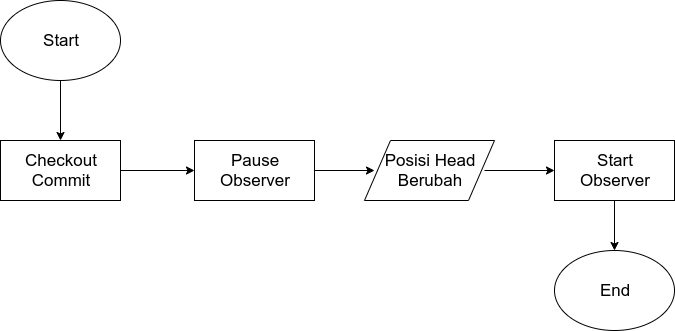

The diagram above was exported from draw.io. Its source (the exported page's mxGraphModel, read from the mxfile embedded in the PNG):
<mxGraphModel dx="760" dy="1505" grid="1" gridSize="10" guides="1" tooltips="1" connect="1" arrows="1" fold="1" page="1" pageScale="1" pageWidth="850" pageHeight="1100" math="0" shadow="0">
  <root>
    <mxCell id="0" />
    <mxCell id="1" parent="0" />
    <mxCell id="jNTlaKbcBUSIcUTkO2t5-21" value="" style="shape=parallelogram;perimeter=parallelogramPerimeter;whiteSpace=wrap;html=1;fontSize=17;" vertex="1" parent="1">
      <mxGeometry x="590" y="30" width="130" height="60" as="geometry" />
    </mxCell>
    <mxCell id="jNTlaKbcBUSIcUTkO2t5-15" style="edgeStyle=orthogonalEdgeStyle;rounded=0;orthogonalLoop=1;jettySize=auto;html=1;exitX=0.5;exitY=1;exitDx=0;exitDy=0;entryX=0.5;entryY=0;entryDx=0;entryDy=0;fontSize=17;" edge="1" parent="1" source="jNTlaKbcBUSIcUTkO2t5-1" target="jNTlaKbcBUSIcUTkO2t5-3">
      <mxGeometry relative="1" as="geometry" />
    </mxCell>
    <mxCell id="jNTlaKbcBUSIcUTkO2t5-1" value="" style="ellipse;whiteSpace=wrap;html=1;" vertex="1" parent="1">
      <mxGeometry x="226" y="-110" width="120" height="80" as="geometry" />
    </mxCell>
    <mxCell id="jNTlaKbcBUSIcUTkO2t5-2" value="Start" style="text;html=1;strokeColor=none;fillColor=none;align=center;verticalAlign=middle;whiteSpace=wrap;rounded=0;fontSize=17;" vertex="1" parent="1">
      <mxGeometry x="251" y="-90" width="70" height="40" as="geometry" />
    </mxCell>
    <mxCell id="jNTlaKbcBUSIcUTkO2t5-16" style="edgeStyle=orthogonalEdgeStyle;rounded=0;orthogonalLoop=1;jettySize=auto;html=1;exitX=1;exitY=0.5;exitDx=0;exitDy=0;entryX=0;entryY=0.5;entryDx=0;entryDy=0;fontSize=17;" edge="1" parent="1" source="jNTlaKbcBUSIcUTkO2t5-3" target="jNTlaKbcBUSIcUTkO2t5-6">
      <mxGeometry relative="1" as="geometry" />
    </mxCell>
    <mxCell id="jNTlaKbcBUSIcUTkO2t5-3" value="" style="rounded=0;whiteSpace=wrap;html=1;fontSize=17;" vertex="1" parent="1">
      <mxGeometry x="226" y="30" width="120" height="60" as="geometry" />
    </mxCell>
    <mxCell id="jNTlaKbcBUSIcUTkO2t5-4" value="Checkout Commit" style="text;html=1;strokeColor=none;fillColor=none;align=center;verticalAlign=middle;whiteSpace=wrap;rounded=0;fontSize=17;" vertex="1" parent="1">
      <mxGeometry x="266" y="50" width="40" height="20" as="geometry" />
    </mxCell>
    <mxCell id="jNTlaKbcBUSIcUTkO2t5-17" style="edgeStyle=orthogonalEdgeStyle;rounded=0;orthogonalLoop=1;jettySize=auto;html=1;exitX=1;exitY=0.5;exitDx=0;exitDy=0;entryX=0;entryY=0.5;entryDx=0;entryDy=0;fontSize=17;" edge="1" parent="1" source="jNTlaKbcBUSIcUTkO2t5-6" target="jNTlaKbcBUSIcUTkO2t5-9">
      <mxGeometry relative="1" as="geometry" />
    </mxCell>
    <mxCell id="jNTlaKbcBUSIcUTkO2t5-6" value="" style="rounded=0;whiteSpace=wrap;html=1;fontSize=17;" vertex="1" parent="1">
      <mxGeometry x="420" y="30" width="120" height="60" as="geometry" />
    </mxCell>
    <mxCell id="jNTlaKbcBUSIcUTkO2t5-7" value="Pause Observer" style="text;html=1;strokeColor=none;fillColor=none;align=center;verticalAlign=middle;whiteSpace=wrap;rounded=0;fontSize=17;" vertex="1" parent="1">
      <mxGeometry x="460" y="50" width="40" height="20" as="geometry" />
    </mxCell>
    <mxCell id="jNTlaKbcBUSIcUTkO2t5-19" style="edgeStyle=orthogonalEdgeStyle;rounded=0;orthogonalLoop=1;jettySize=auto;html=1;exitX=1;exitY=0.5;exitDx=0;exitDy=0;entryX=0;entryY=0.5;entryDx=0;entryDy=0;fontSize=17;" edge="1" parent="1" source="jNTlaKbcBUSIcUTkO2t5-9" target="jNTlaKbcBUSIcUTkO2t5-10">
      <mxGeometry relative="1" as="geometry">
        <mxPoint x="720" y="60" as="sourcePoint" />
      </mxGeometry>
    </mxCell>
    <mxCell id="jNTlaKbcBUSIcUTkO2t5-9" value="Posisi Head Berubah" style="text;html=1;strokeColor=none;fillColor=none;align=center;verticalAlign=middle;whiteSpace=wrap;rounded=0;fontSize=17;" vertex="1" parent="1">
      <mxGeometry x="600" y="50" width="110" height="20" as="geometry" />
    </mxCell>
    <mxCell id="jNTlaKbcBUSIcUTkO2t5-20" style="edgeStyle=orthogonalEdgeStyle;rounded=0;orthogonalLoop=1;jettySize=auto;html=1;exitX=0.5;exitY=1;exitDx=0;exitDy=0;entryX=0.5;entryY=0;entryDx=0;entryDy=0;fontSize=17;" edge="1" parent="1" source="jNTlaKbcBUSIcUTkO2t5-10" target="jNTlaKbcBUSIcUTkO2t5-12">
      <mxGeometry relative="1" as="geometry" />
    </mxCell>
    <mxCell id="jNTlaKbcBUSIcUTkO2t5-10" value="" style="rounded=0;whiteSpace=wrap;html=1;fontSize=17;" vertex="1" parent="1">
      <mxGeometry x="780" y="30" width="120" height="60" as="geometry" />
    </mxCell>
    <mxCell id="jNTlaKbcBUSIcUTkO2t5-11" value="Start Observer" style="text;html=1;strokeColor=none;fillColor=none;align=center;verticalAlign=middle;whiteSpace=wrap;rounded=0;fontSize=17;" vertex="1" parent="1">
      <mxGeometry x="820" y="50" width="40" height="20" as="geometry" />
    </mxCell>
    <mxCell id="jNTlaKbcBUSIcUTkO2t5-12" value="" style="ellipse;whiteSpace=wrap;html=1;" vertex="1" parent="1">
      <mxGeometry x="780" y="140" width="120" height="80" as="geometry" />
    </mxCell>
    <mxCell id="jNTlaKbcBUSIcUTkO2t5-13" value="End" style="text;html=1;strokeColor=none;fillColor=none;align=center;verticalAlign=middle;whiteSpace=wrap;rounded=0;fontSize=17;" vertex="1" parent="1">
      <mxGeometry x="805" y="160" width="70" height="40" as="geometry" />
    </mxCell>
  </root>
</mxGraphModel>